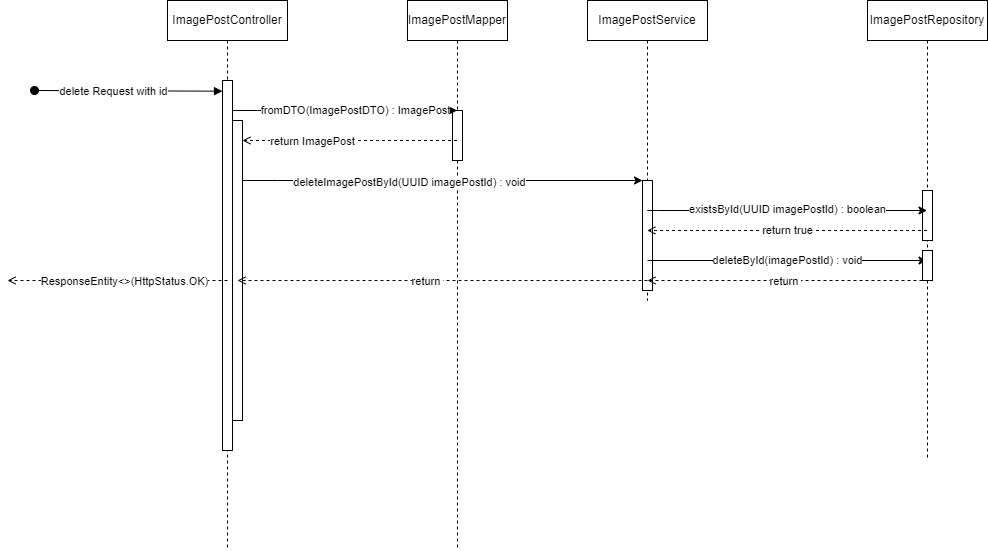

The diagram above was exported from draw.io. Its source (the exported page's mxGraphModel, read from the mxfile embedded in the PNG):
<mxGraphModel dx="989" dy="610" grid="1" gridSize="10" guides="1" tooltips="1" connect="1" arrows="1" fold="1" page="1" pageScale="1" pageWidth="850" pageHeight="1100" math="0" shadow="0">
  <root>
    <mxCell id="0" />
    <mxCell id="1" parent="0" />
    <mxCell id="aM9ryv3xv72pqoxQDRHE-5" value="ImagePostMapper" style="shape=umlLifeline;perimeter=lifelinePerimeter;whiteSpace=wrap;html=1;container=0;dropTarget=0;collapsible=0;recursiveResize=0;outlineConnect=0;portConstraint=eastwest;newEdgeStyle={&quot;edgeStyle&quot;:&quot;elbowEdgeStyle&quot;,&quot;elbow&quot;:&quot;vertical&quot;,&quot;curved&quot;:0,&quot;rounded&quot;:0};" parent="1" vertex="1">
      <mxGeometry x="700" y="40" width="100" height="550" as="geometry" />
    </mxCell>
    <mxCell id="aM9ryv3xv72pqoxQDRHE-6" value="" style="html=1;points=[];perimeter=orthogonalPerimeter;outlineConnect=0;targetShapes=umlLifeline;portConstraint=eastwest;newEdgeStyle={&quot;edgeStyle&quot;:&quot;elbowEdgeStyle&quot;,&quot;elbow&quot;:&quot;vertical&quot;,&quot;curved&quot;:0,&quot;rounded&quot;:0};" parent="aM9ryv3xv72pqoxQDRHE-5" vertex="1">
      <mxGeometry x="45" y="110" width="10" height="50" as="geometry" />
    </mxCell>
    <mxCell id="lTOmhPowJ96J9XEeOipn-4" value="ImagePostController" style="shape=umlLifeline;perimeter=lifelinePerimeter;whiteSpace=wrap;html=1;container=0;dropTarget=0;collapsible=0;recursiveResize=0;outlineConnect=0;portConstraint=eastwest;newEdgeStyle={&quot;edgeStyle&quot;:&quot;elbowEdgeStyle&quot;,&quot;elbow&quot;:&quot;vertical&quot;,&quot;curved&quot;:0,&quot;rounded&quot;:0};" vertex="1" parent="1">
      <mxGeometry x="460" y="40" width="120" height="550" as="geometry" />
    </mxCell>
    <mxCell id="lTOmhPowJ96J9XEeOipn-5" value="" style="html=1;points=[];perimeter=orthogonalPerimeter;outlineConnect=0;targetShapes=umlLifeline;portConstraint=eastwest;newEdgeStyle={&quot;edgeStyle&quot;:&quot;elbowEdgeStyle&quot;,&quot;elbow&quot;:&quot;vertical&quot;,&quot;curved&quot;:0,&quot;rounded&quot;:0};" vertex="1" parent="lTOmhPowJ96J9XEeOipn-4">
      <mxGeometry x="55" y="80" width="10" height="370" as="geometry" />
    </mxCell>
    <mxCell id="lTOmhPowJ96J9XEeOipn-14" value="" style="html=1;points=[];perimeter=orthogonalPerimeter;outlineConnect=0;targetShapes=umlLifeline;portConstraint=eastwest;newEdgeStyle={&quot;edgeStyle&quot;:&quot;elbowEdgeStyle&quot;,&quot;elbow&quot;:&quot;vertical&quot;,&quot;curved&quot;:0,&quot;rounded&quot;:0};" vertex="1" parent="lTOmhPowJ96J9XEeOipn-4">
      <mxGeometry x="65" y="120" width="10" height="300" as="geometry" />
    </mxCell>
    <mxCell id="lTOmhPowJ96J9XEeOipn-6" value="ImagePostService" style="shape=umlLifeline;perimeter=lifelinePerimeter;whiteSpace=wrap;html=1;container=0;dropTarget=0;collapsible=0;recursiveResize=0;outlineConnect=0;portConstraint=eastwest;newEdgeStyle={&quot;edgeStyle&quot;:&quot;elbowEdgeStyle&quot;,&quot;elbow&quot;:&quot;vertical&quot;,&quot;curved&quot;:0,&quot;rounded&quot;:0};" vertex="1" parent="1">
      <mxGeometry x="880" y="40" width="120" height="300" as="geometry" />
    </mxCell>
    <mxCell id="lTOmhPowJ96J9XEeOipn-7" value="" style="html=1;points=[];perimeter=orthogonalPerimeter;outlineConnect=0;targetShapes=umlLifeline;portConstraint=eastwest;newEdgeStyle={&quot;edgeStyle&quot;:&quot;elbowEdgeStyle&quot;,&quot;elbow&quot;:&quot;vertical&quot;,&quot;curved&quot;:0,&quot;rounded&quot;:0};" vertex="1" parent="lTOmhPowJ96J9XEeOipn-6">
      <mxGeometry x="55" y="180" width="10" height="110" as="geometry" />
    </mxCell>
    <mxCell id="lTOmhPowJ96J9XEeOipn-8" value="ImagePostRepository" style="shape=umlLifeline;perimeter=lifelinePerimeter;whiteSpace=wrap;html=1;container=0;dropTarget=0;collapsible=0;recursiveResize=0;outlineConnect=0;portConstraint=eastwest;newEdgeStyle={&quot;edgeStyle&quot;:&quot;elbowEdgeStyle&quot;,&quot;elbow&quot;:&quot;vertical&quot;,&quot;curved&quot;:0,&quot;rounded&quot;:0};" vertex="1" parent="1">
      <mxGeometry x="1160" y="40" width="120" height="460" as="geometry" />
    </mxCell>
    <mxCell id="lTOmhPowJ96J9XEeOipn-9" value="" style="html=1;points=[];perimeter=orthogonalPerimeter;outlineConnect=0;targetShapes=umlLifeline;portConstraint=eastwest;newEdgeStyle={&quot;edgeStyle&quot;:&quot;elbowEdgeStyle&quot;,&quot;elbow&quot;:&quot;vertical&quot;,&quot;curved&quot;:0,&quot;rounded&quot;:0};" vertex="1" parent="lTOmhPowJ96J9XEeOipn-8">
      <mxGeometry x="55" y="190" width="10" height="50" as="geometry" />
    </mxCell>
    <mxCell id="lTOmhPowJ96J9XEeOipn-10" value="" style="html=1;verticalAlign=bottom;startArrow=oval;endArrow=block;startSize=8;edgeStyle=elbowEdgeStyle;elbow=vertical;curved=0;rounded=0;" edge="1" parent="1">
      <mxGeometry relative="1" as="geometry">
        <mxPoint x="327" y="130" as="sourcePoint" />
        <mxPoint x="515" y="131" as="targetPoint" />
      </mxGeometry>
    </mxCell>
    <mxCell id="lTOmhPowJ96J9XEeOipn-11" value="delete Request with id" style="edgeLabel;html=1;align=center;verticalAlign=middle;resizable=0;points=[];" vertex="1" connectable="0" parent="lTOmhPowJ96J9XEeOipn-10">
      <mxGeometry x="-0.5897" y="1" relative="1" as="geometry">
        <mxPoint x="41" y="1" as="offset" />
      </mxGeometry>
    </mxCell>
    <mxCell id="lTOmhPowJ96J9XEeOipn-12" value="" style="endArrow=classic;html=1;rounded=0;" edge="1" parent="1" source="lTOmhPowJ96J9XEeOipn-5" target="aM9ryv3xv72pqoxQDRHE-5">
      <mxGeometry width="50" height="50" relative="1" as="geometry">
        <mxPoint x="610" y="130" as="sourcePoint" />
        <mxPoint x="620" y="135" as="targetPoint" />
        <Array as="points">
          <mxPoint x="550" y="150" />
        </Array>
      </mxGeometry>
    </mxCell>
    <mxCell id="lTOmhPowJ96J9XEeOipn-17" value="fromDTO(ImagePostDTO) : ImagePost" style="edgeLabel;html=1;align=center;verticalAlign=middle;resizable=0;points=[];" vertex="1" connectable="0" parent="lTOmhPowJ96J9XEeOipn-12">
      <mxGeometry x="-0.2505" y="-2" relative="1" as="geometry">
        <mxPoint x="39" y="-2" as="offset" />
      </mxGeometry>
    </mxCell>
    <mxCell id="lTOmhPowJ96J9XEeOipn-15" value="" style="endArrow=open;html=1;rounded=0;dashed=1;endFill=0;" edge="1" parent="1" source="aM9ryv3xv72pqoxQDRHE-5" target="lTOmhPowJ96J9XEeOipn-14">
      <mxGeometry width="50" height="50" relative="1" as="geometry">
        <mxPoint x="690" y="180" as="sourcePoint" />
        <mxPoint x="610" y="180" as="targetPoint" />
        <Array as="points">
          <mxPoint x="670" y="180" />
        </Array>
      </mxGeometry>
    </mxCell>
    <mxCell id="lTOmhPowJ96J9XEeOipn-16" value="return ImagePost" style="edgeLabel;html=1;align=center;verticalAlign=middle;resizable=0;points=[];" vertex="1" connectable="0" parent="lTOmhPowJ96J9XEeOipn-15">
      <mxGeometry x="0.3535" y="1" relative="1" as="geometry">
        <mxPoint as="offset" />
      </mxGeometry>
    </mxCell>
    <mxCell id="lTOmhPowJ96J9XEeOipn-18" value="" style="endArrow=classic;html=1;rounded=0;" edge="1" parent="1" source="lTOmhPowJ96J9XEeOipn-14" target="lTOmhPowJ96J9XEeOipn-7">
      <mxGeometry width="50" height="50" relative="1" as="geometry">
        <mxPoint x="780" y="230" as="sourcePoint" />
        <mxPoint x="820" y="230" as="targetPoint" />
        <Array as="points">
          <mxPoint x="570" y="220" />
        </Array>
      </mxGeometry>
    </mxCell>
    <mxCell id="lTOmhPowJ96J9XEeOipn-19" value="deleteImagePostById(UUID imagePostId) : void" style="edgeLabel;html=1;align=center;verticalAlign=middle;resizable=0;points=[];" vertex="1" connectable="0" parent="lTOmhPowJ96J9XEeOipn-18">
      <mxGeometry x="-0.1638" y="-2" relative="1" as="geometry">
        <mxPoint as="offset" />
      </mxGeometry>
    </mxCell>
    <mxCell id="lTOmhPowJ96J9XEeOipn-20" value="" style="endArrow=classic;html=1;rounded=0;" edge="1" parent="1" source="lTOmhPowJ96J9XEeOipn-6" target="lTOmhPowJ96J9XEeOipn-8">
      <mxGeometry width="50" height="50" relative="1" as="geometry">
        <mxPoint x="1010" y="240" as="sourcePoint" />
        <mxPoint x="1130" y="320" as="targetPoint" />
        <Array as="points">
          <mxPoint x="950" y="250" />
        </Array>
      </mxGeometry>
    </mxCell>
    <mxCell id="lTOmhPowJ96J9XEeOipn-21" value="existsById(UUID imagePostId) : boolean" style="edgeLabel;html=1;align=center;verticalAlign=middle;resizable=0;points=[];" vertex="1" connectable="0" parent="lTOmhPowJ96J9XEeOipn-20">
      <mxGeometry x="-0.1274" y="1" relative="1" as="geometry">
        <mxPoint x="18" as="offset" />
      </mxGeometry>
    </mxCell>
    <mxCell id="lTOmhPowJ96J9XEeOipn-22" value="" style="endArrow=open;html=1;rounded=0;dashed=1;endFill=0;" edge="1" parent="1" source="lTOmhPowJ96J9XEeOipn-8" target="lTOmhPowJ96J9XEeOipn-6">
      <mxGeometry width="50" height="50" relative="1" as="geometry">
        <mxPoint x="1240" y="280" as="sourcePoint" />
        <mxPoint x="1140" y="280" as="targetPoint" />
      </mxGeometry>
    </mxCell>
    <mxCell id="lTOmhPowJ96J9XEeOipn-23" value="return true" style="edgeLabel;html=1;align=center;verticalAlign=middle;resizable=0;points=[];" vertex="1" connectable="0" parent="lTOmhPowJ96J9XEeOipn-22">
      <mxGeometry x="0.2367" y="1" relative="1" as="geometry">
        <mxPoint x="33" y="-1" as="offset" />
      </mxGeometry>
    </mxCell>
    <mxCell id="lTOmhPowJ96J9XEeOipn-24" value="" style="endArrow=classic;html=1;rounded=0;" edge="1" parent="1" target="lTOmhPowJ96J9XEeOipn-8">
      <mxGeometry width="50" height="50" relative="1" as="geometry">
        <mxPoint x="940" y="300" as="sourcePoint" />
        <mxPoint x="1080" y="300" as="targetPoint" />
      </mxGeometry>
    </mxCell>
    <mxCell id="lTOmhPowJ96J9XEeOipn-25" value="deleteById(imagePostId) : void" style="edgeLabel;html=1;align=center;verticalAlign=middle;resizable=0;points=[];" vertex="1" connectable="0" parent="lTOmhPowJ96J9XEeOipn-24">
      <mxGeometry x="-0.2587" relative="1" as="geometry">
        <mxPoint x="36" as="offset" />
      </mxGeometry>
    </mxCell>
    <mxCell id="lTOmhPowJ96J9XEeOipn-26" value="" style="endArrow=open;html=1;rounded=0;dashed=1;endFill=0;startArrow=none;" edge="1" parent="1" source="lTOmhPowJ96J9XEeOipn-30">
      <mxGeometry width="50" height="50" relative="1" as="geometry">
        <mxPoint x="1220" y="320" as="sourcePoint" />
        <mxPoint x="940" y="320" as="targetPoint" />
      </mxGeometry>
    </mxCell>
    <mxCell id="lTOmhPowJ96J9XEeOipn-27" value="return&amp;nbsp;" style="edgeLabel;html=1;align=center;verticalAlign=middle;resizable=0;points=[];" vertex="1" connectable="0" parent="lTOmhPowJ96J9XEeOipn-26">
      <mxGeometry x="0.2367" y="1" relative="1" as="geometry">
        <mxPoint x="33" as="offset" />
      </mxGeometry>
    </mxCell>
    <mxCell id="lTOmhPowJ96J9XEeOipn-28" value="" style="endArrow=open;html=1;rounded=0;dashed=1;endFill=0;" edge="1" parent="1">
      <mxGeometry width="50" height="50" relative="1" as="geometry">
        <mxPoint x="940" y="320" as="sourcePoint" />
        <mxPoint x="530" y="320" as="targetPoint" />
      </mxGeometry>
    </mxCell>
    <mxCell id="lTOmhPowJ96J9XEeOipn-29" value="return&amp;nbsp;" style="edgeLabel;html=1;align=center;verticalAlign=middle;resizable=0;points=[];" vertex="1" connectable="0" parent="lTOmhPowJ96J9XEeOipn-28">
      <mxGeometry x="0.2367" y="1" relative="1" as="geometry">
        <mxPoint x="33" as="offset" />
      </mxGeometry>
    </mxCell>
    <mxCell id="lTOmhPowJ96J9XEeOipn-31" value="" style="endArrow=none;html=1;rounded=0;dashed=1;endFill=0;" edge="1" parent="1" target="lTOmhPowJ96J9XEeOipn-30">
      <mxGeometry width="50" height="50" relative="1" as="geometry">
        <mxPoint x="1220" y="320" as="sourcePoint" />
        <mxPoint x="940" y="320" as="targetPoint" />
      </mxGeometry>
    </mxCell>
    <mxCell id="lTOmhPowJ96J9XEeOipn-30" value="" style="html=1;points=[];perimeter=orthogonalPerimeter;outlineConnect=0;targetShapes=umlLifeline;portConstraint=eastwest;newEdgeStyle={&quot;edgeStyle&quot;:&quot;elbowEdgeStyle&quot;,&quot;elbow&quot;:&quot;vertical&quot;,&quot;curved&quot;:0,&quot;rounded&quot;:0};" vertex="1" parent="1">
      <mxGeometry x="1215" y="290" width="10" height="30" as="geometry" />
    </mxCell>
    <mxCell id="lTOmhPowJ96J9XEeOipn-42" value="" style="endArrow=open;html=1;rounded=0;dashed=1;endFill=0;" edge="1" parent="1">
      <mxGeometry width="50" height="50" relative="1" as="geometry">
        <mxPoint x="520" y="320" as="sourcePoint" />
        <mxPoint x="300" y="320" as="targetPoint" />
      </mxGeometry>
    </mxCell>
    <mxCell id="lTOmhPowJ96J9XEeOipn-43" value="ResponseEntity&amp;lt;&amp;gt;(HttpStatus.OK)" style="edgeLabel;html=1;align=center;verticalAlign=middle;resizable=0;points=[];" vertex="1" connectable="0" parent="lTOmhPowJ96J9XEeOipn-42">
      <mxGeometry x="0.2367" y="1" relative="1" as="geometry">
        <mxPoint x="33" as="offset" />
      </mxGeometry>
    </mxCell>
  </root>
</mxGraphModel>